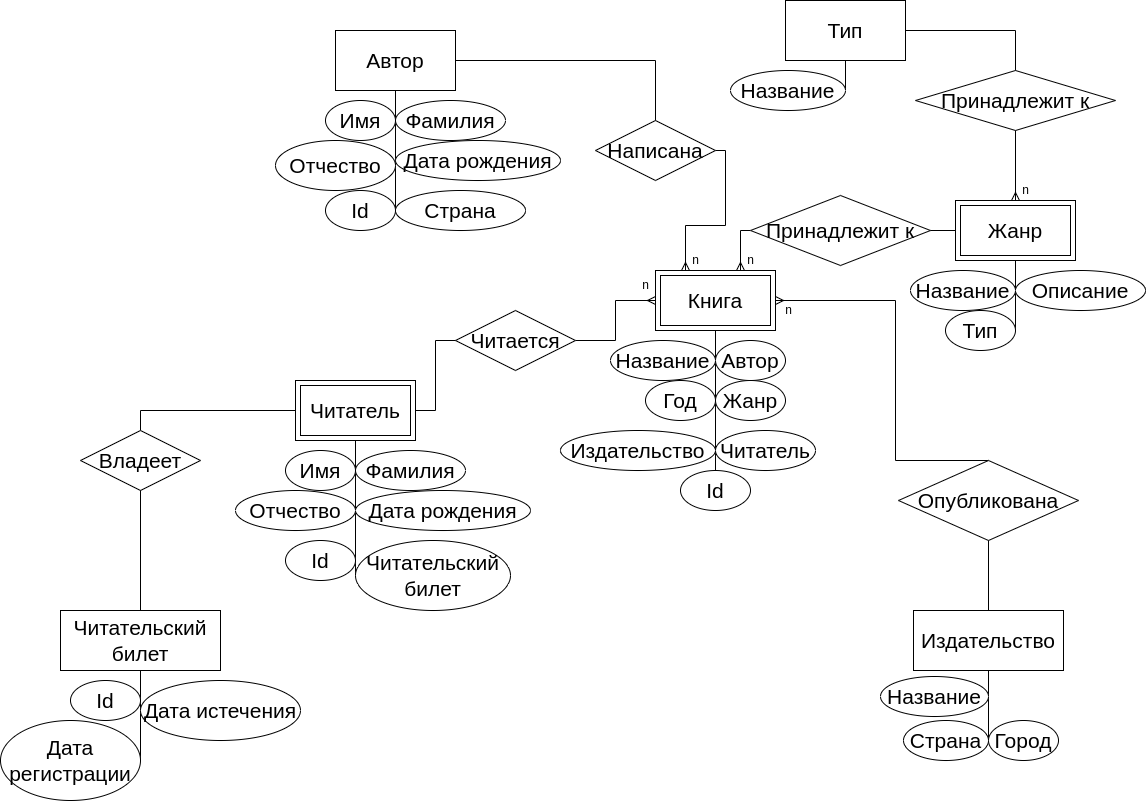

The diagram above was exported from draw.io. Its source (the exported page's mxGraphModel, read from the mxfile embedded in the PNG):
<mxGraphModel dx="2080" dy="783" grid="1" gridSize="10" guides="1" tooltips="1" connect="1" arrows="1" fold="1" page="1" pageScale="1" pageWidth="850" pageHeight="1100" math="0" shadow="0" extFonts="Permanent Marker^https://fonts.googleapis.com/css?family=Permanent+Marker">
  <root>
    <mxCell id="0" />
    <mxCell id="1" parent="0" />
    <mxCell id="0IiMoJCN8cR7kgIcLwYK-24" value="&lt;font style=&quot;font-size: 21px;&quot;&gt;Читатель&lt;/font&gt;" style="rounded=0;whiteSpace=wrap;html=1;" parent="1" vertex="1">
      <mxGeometry x="-315" y="520" width="120" height="60" as="geometry" />
    </mxCell>
    <mxCell id="0IiMoJCN8cR7kgIcLwYK-76" value="" style="rounded=0;whiteSpace=wrap;html=1;fontSize=21;fillColor=none;" parent="1" vertex="1">
      <mxGeometry x="-310" y="525" width="110" height="50" as="geometry" />
    </mxCell>
    <mxCell id="0IiMoJCN8cR7kgIcLwYK-2" value="&lt;font style=&quot;font-size: 21px;&quot;&gt;Книга&lt;/font&gt;" style="rounded=0;whiteSpace=wrap;html=1;" parent="1" vertex="1">
      <mxGeometry x="45" y="410" width="120" height="60" as="geometry" />
    </mxCell>
    <mxCell id="0IiMoJCN8cR7kgIcLwYK-77" value="" style="rounded=0;whiteSpace=wrap;html=1;fontSize=21;fillColor=none;" parent="1" vertex="1">
      <mxGeometry x="50" y="415" width="110" height="50" as="geometry" />
    </mxCell>
    <mxCell id="0IiMoJCN8cR7kgIcLwYK-10" value="Жанр" style="rounded=0;whiteSpace=wrap;html=1;fontSize=21;" parent="1" vertex="1">
      <mxGeometry x="345" y="340" width="120" height="60" as="geometry" />
    </mxCell>
    <mxCell id="0IiMoJCN8cR7kgIcLwYK-81" value="" style="rounded=0;whiteSpace=wrap;html=1;fontSize=21;fillColor=none;" parent="1" vertex="1">
      <mxGeometry x="350" y="345" width="110" height="50" as="geometry" />
    </mxCell>
    <mxCell id="0IiMoJCN8cR7kgIcLwYK-3" value="" style="endArrow=none;html=1;rounded=0;fontSize=21;entryX=0.5;entryY=1;entryDx=0;entryDy=0;exitX=0.5;exitY=0;exitDx=0;exitDy=0;" parent="1" source="0IiMoJCN8cR7kgIcLwYK-34" target="0IiMoJCN8cR7kgIcLwYK-2" edge="1">
      <mxGeometry width="50" height="50" relative="1" as="geometry">
        <mxPoint x="105" y="570" as="sourcePoint" />
        <mxPoint x="155" y="560" as="targetPoint" />
      </mxGeometry>
    </mxCell>
    <mxCell id="0IiMoJCN8cR7kgIcLwYK-4" value="Автор" style="ellipse;whiteSpace=wrap;html=1;fontSize=21;" parent="1" vertex="1">
      <mxGeometry x="105" y="480" width="70" height="40" as="geometry" />
    </mxCell>
    <mxCell id="0IiMoJCN8cR7kgIcLwYK-6" value="Издательство" style="ellipse;whiteSpace=wrap;html=1;fontSize=21;" parent="1" vertex="1">
      <mxGeometry x="-50" y="570" width="155" height="40" as="geometry" />
    </mxCell>
    <mxCell id="0IiMoJCN8cR7kgIcLwYK-7" value="Жанр" style="ellipse;whiteSpace=wrap;html=1;fontSize=21;" parent="1" vertex="1">
      <mxGeometry x="105" y="520" width="70" height="40" as="geometry" />
    </mxCell>
    <mxCell id="0IiMoJCN8cR7kgIcLwYK-8" value="Год" style="ellipse;whiteSpace=wrap;html=1;fontSize=21;" parent="1" vertex="1">
      <mxGeometry x="35" y="520" width="70" height="40" as="geometry" />
    </mxCell>
    <mxCell id="0IiMoJCN8cR7kgIcLwYK-9" value="Название" style="ellipse;whiteSpace=wrap;html=1;fontSize=21;" parent="1" vertex="1">
      <mxGeometry y="480" width="105" height="40" as="geometry" />
    </mxCell>
    <mxCell id="0IiMoJCN8cR7kgIcLwYK-11" value="" style="endArrow=none;html=1;rounded=0;fontSize=21;entryX=0.5;entryY=1;entryDx=0;entryDy=0;exitX=1;exitY=0.5;exitDx=0;exitDy=0;" parent="1" source="0IiMoJCN8cR7kgIcLwYK-15" edge="1">
      <mxGeometry width="50" height="50" relative="1" as="geometry">
        <mxPoint x="405" y="500" as="sourcePoint" />
        <mxPoint x="405" y="400" as="targetPoint" />
      </mxGeometry>
    </mxCell>
    <mxCell id="0IiMoJCN8cR7kgIcLwYK-12" value="Описание" style="ellipse;whiteSpace=wrap;html=1;fontSize=21;" parent="1" vertex="1">
      <mxGeometry x="405" y="410" width="130" height="40" as="geometry" />
    </mxCell>
    <mxCell id="0IiMoJCN8cR7kgIcLwYK-15" value="Тип" style="ellipse;whiteSpace=wrap;html=1;fontSize=21;" parent="1" vertex="1">
      <mxGeometry x="335" y="450" width="70" height="40" as="geometry" />
    </mxCell>
    <mxCell id="0IiMoJCN8cR7kgIcLwYK-16" value="Название" style="ellipse;whiteSpace=wrap;html=1;fontSize=21;" parent="1" vertex="1">
      <mxGeometry x="300" y="410" width="105" height="40" as="geometry" />
    </mxCell>
    <mxCell id="0IiMoJCN8cR7kgIcLwYK-17" value="Тип" style="rounded=0;whiteSpace=wrap;html=1;fontSize=21;" parent="1" vertex="1">
      <mxGeometry x="175" y="140" width="120" height="60" as="geometry" />
    </mxCell>
    <mxCell id="0IiMoJCN8cR7kgIcLwYK-18" value="" style="endArrow=none;html=1;rounded=0;fontSize=21;entryX=0.5;entryY=1;entryDx=0;entryDy=0;exitX=1;exitY=0.5;exitDx=0;exitDy=0;" parent="1" source="0IiMoJCN8cR7kgIcLwYK-23" edge="1">
      <mxGeometry width="50" height="50" relative="1" as="geometry">
        <mxPoint x="235" y="300" as="sourcePoint" />
        <mxPoint x="235" y="200" as="targetPoint" />
      </mxGeometry>
    </mxCell>
    <mxCell id="0IiMoJCN8cR7kgIcLwYK-23" value="Название" style="ellipse;whiteSpace=wrap;html=1;fontSize=21;" parent="1" vertex="1">
      <mxGeometry x="120" y="210" width="115" height="40" as="geometry" />
    </mxCell>
    <mxCell id="0IiMoJCN8cR7kgIcLwYK-25" value="" style="endArrow=none;html=1;rounded=0;fontSize=21;entryX=0.5;entryY=1;entryDx=0;entryDy=0;exitX=0;exitY=0.5;exitDx=0;exitDy=0;" parent="1" source="0IiMoJCN8cR7kgIcLwYK-27" target="0IiMoJCN8cR7kgIcLwYK-24" edge="1">
      <mxGeometry width="50" height="50" relative="1" as="geometry">
        <mxPoint x="-255" y="700" as="sourcePoint" />
        <mxPoint x="-205" y="670" as="targetPoint" />
      </mxGeometry>
    </mxCell>
    <mxCell id="0IiMoJCN8cR7kgIcLwYK-26" value="Фамилия" style="ellipse;whiteSpace=wrap;html=1;fontSize=21;" parent="1" vertex="1">
      <mxGeometry x="-255" y="590" width="110" height="40" as="geometry" />
    </mxCell>
    <mxCell id="0IiMoJCN8cR7kgIcLwYK-27" value="Читательский билет" style="ellipse;whiteSpace=wrap;html=1;fontSize=21;" parent="1" vertex="1">
      <mxGeometry x="-255" y="680" width="155" height="70" as="geometry" />
    </mxCell>
    <mxCell id="0IiMoJCN8cR7kgIcLwYK-28" value="Дата рождения" style="ellipse;whiteSpace=wrap;html=1;fontSize=21;" parent="1" vertex="1">
      <mxGeometry x="-255" y="630" width="175" height="40" as="geometry" />
    </mxCell>
    <mxCell id="0IiMoJCN8cR7kgIcLwYK-29" value="Отчество" style="ellipse;whiteSpace=wrap;html=1;fontSize=21;" parent="1" vertex="1">
      <mxGeometry x="-375" y="630" width="120" height="40" as="geometry" />
    </mxCell>
    <mxCell id="0IiMoJCN8cR7kgIcLwYK-30" value="Имя" style="ellipse;whiteSpace=wrap;html=1;fontSize=21;" parent="1" vertex="1">
      <mxGeometry x="-325" y="590" width="70" height="40" as="geometry" />
    </mxCell>
    <mxCell id="0IiMoJCN8cR7kgIcLwYK-33" value="Читатель" style="ellipse;whiteSpace=wrap;html=1;fontSize=21;" parent="1" vertex="1">
      <mxGeometry x="105" y="570" width="100" height="40" as="geometry" />
    </mxCell>
    <mxCell id="0IiMoJCN8cR7kgIcLwYK-34" value="Id" style="ellipse;whiteSpace=wrap;html=1;fontSize=21;" parent="1" vertex="1">
      <mxGeometry x="70" y="610" width="70" height="40" as="geometry" />
    </mxCell>
    <mxCell id="0IiMoJCN8cR7kgIcLwYK-36" value="Id" style="ellipse;whiteSpace=wrap;html=1;fontSize=21;" parent="1" vertex="1">
      <mxGeometry x="-325" y="680" width="70" height="40" as="geometry" />
    </mxCell>
    <mxCell id="0IiMoJCN8cR7kgIcLwYK-37" value="&lt;font style=&quot;font-size: 21px;&quot;&gt;Читательский билет&lt;/font&gt;" style="rounded=0;whiteSpace=wrap;html=1;" parent="1" vertex="1">
      <mxGeometry x="-550" y="750" width="160" height="60" as="geometry" />
    </mxCell>
    <mxCell id="0IiMoJCN8cR7kgIcLwYK-38" value="" style="endArrow=none;html=1;rounded=0;fontSize=21;entryX=0.5;entryY=1;entryDx=0;entryDy=0;exitX=1;exitY=0.5;exitDx=0;exitDy=0;" parent="1" source="0IiMoJCN8cR7kgIcLwYK-42" target="0IiMoJCN8cR7kgIcLwYK-37" edge="1">
      <mxGeometry width="50" height="50" relative="1" as="geometry">
        <mxPoint x="-470" y="950.0000000000002" as="sourcePoint" />
        <mxPoint x="-420" y="900" as="targetPoint" />
      </mxGeometry>
    </mxCell>
    <mxCell id="0IiMoJCN8cR7kgIcLwYK-39" value="Дата истечения" style="ellipse;whiteSpace=wrap;html=1;fontSize=21;" parent="1" vertex="1">
      <mxGeometry x="-470" y="820" width="160" height="60" as="geometry" />
    </mxCell>
    <mxCell id="0IiMoJCN8cR7kgIcLwYK-42" value="Дата регистрации" style="ellipse;whiteSpace=wrap;html=1;fontSize=21;" parent="1" vertex="1">
      <mxGeometry x="-610" y="860" width="140" height="80" as="geometry" />
    </mxCell>
    <mxCell id="0IiMoJCN8cR7kgIcLwYK-43" value="Id" style="ellipse;whiteSpace=wrap;html=1;fontSize=21;" parent="1" vertex="1">
      <mxGeometry x="-540" y="820" width="70" height="40" as="geometry" />
    </mxCell>
    <mxCell id="0IiMoJCN8cR7kgIcLwYK-46" value="&lt;span style=&quot;font-size: 21px;&quot;&gt;Автор&lt;/span&gt;" style="rounded=0;whiteSpace=wrap;html=1;" parent="1" vertex="1">
      <mxGeometry x="-275" y="170" width="120" height="60" as="geometry" />
    </mxCell>
    <mxCell id="0IiMoJCN8cR7kgIcLwYK-47" value="" style="endArrow=none;html=1;rounded=0;fontSize=21;entryX=0.5;entryY=1;entryDx=0;entryDy=0;exitX=1;exitY=0.5;exitDx=0;exitDy=0;" parent="1" target="0IiMoJCN8cR7kgIcLwYK-46" edge="1">
      <mxGeometry width="50" height="50" relative="1" as="geometry">
        <mxPoint x="-215" y="350" as="sourcePoint" />
        <mxPoint x="-165" y="320" as="targetPoint" />
      </mxGeometry>
    </mxCell>
    <mxCell id="0IiMoJCN8cR7kgIcLwYK-48" value="Фамилия" style="ellipse;whiteSpace=wrap;html=1;fontSize=21;" parent="1" vertex="1">
      <mxGeometry x="-215" y="240" width="110" height="40" as="geometry" />
    </mxCell>
    <mxCell id="0IiMoJCN8cR7kgIcLwYK-49" value="Страна" style="ellipse;whiteSpace=wrap;html=1;fontSize=21;" parent="1" vertex="1">
      <mxGeometry x="-215" y="330" width="130" height="40" as="geometry" />
    </mxCell>
    <mxCell id="0IiMoJCN8cR7kgIcLwYK-50" value="Дата рождения" style="ellipse;whiteSpace=wrap;html=1;fontSize=21;" parent="1" vertex="1">
      <mxGeometry x="-215" y="280" width="165" height="40" as="geometry" />
    </mxCell>
    <mxCell id="0IiMoJCN8cR7kgIcLwYK-51" value="Отчество" style="ellipse;whiteSpace=wrap;html=1;fontSize=21;" parent="1" vertex="1">
      <mxGeometry x="-335" y="280" width="120" height="50" as="geometry" />
    </mxCell>
    <mxCell id="0IiMoJCN8cR7kgIcLwYK-52" value="Имя" style="ellipse;whiteSpace=wrap;html=1;fontSize=21;" parent="1" vertex="1">
      <mxGeometry x="-285" y="240" width="70" height="40" as="geometry" />
    </mxCell>
    <mxCell id="0IiMoJCN8cR7kgIcLwYK-53" value="Id" style="ellipse;whiteSpace=wrap;html=1;fontSize=21;" parent="1" vertex="1">
      <mxGeometry x="-285" y="330" width="70" height="40" as="geometry" />
    </mxCell>
    <mxCell id="0IiMoJCN8cR7kgIcLwYK-54" value="&lt;font style=&quot;font-size: 21px;&quot;&gt;Издательство&lt;/font&gt;" style="rounded=0;whiteSpace=wrap;html=1;" parent="1" vertex="1">
      <mxGeometry x="303" y="750" width="150" height="60" as="geometry" />
    </mxCell>
    <mxCell id="0IiMoJCN8cR7kgIcLwYK-55" value="" style="endArrow=none;html=1;rounded=0;fontSize=21;entryX=0.5;entryY=1;entryDx=0;entryDy=0;exitX=1;exitY=0.5;exitDx=0;exitDy=0;" parent="1" source="0IiMoJCN8cR7kgIcLwYK-59" target="0IiMoJCN8cR7kgIcLwYK-54" edge="1">
      <mxGeometry width="50" height="50" relative="1" as="geometry">
        <mxPoint x="378" y="949.9999999999998" as="sourcePoint" />
        <mxPoint x="428" y="900" as="targetPoint" />
      </mxGeometry>
    </mxCell>
    <mxCell id="0IiMoJCN8cR7kgIcLwYK-58" value="Город" style="ellipse;whiteSpace=wrap;html=1;fontSize=21;" parent="1" vertex="1">
      <mxGeometry x="378" y="860" width="70" height="40" as="geometry" />
    </mxCell>
    <mxCell id="0IiMoJCN8cR7kgIcLwYK-59" value="Страна" style="ellipse;whiteSpace=wrap;html=1;fontSize=21;" parent="1" vertex="1">
      <mxGeometry x="293" y="860" width="85" height="40" as="geometry" />
    </mxCell>
    <mxCell id="0IiMoJCN8cR7kgIcLwYK-60" value="Название" style="ellipse;whiteSpace=wrap;html=1;fontSize=21;" parent="1" vertex="1">
      <mxGeometry x="270" y="816" width="108" height="40" as="geometry" />
    </mxCell>
    <mxCell id="0IiMoJCN8cR7kgIcLwYK-72" value="" style="edgeStyle=orthogonalEdgeStyle;fontSize=12;html=1;endArrow=ERmany;rounded=0;exitX=1;exitY=0.5;exitDx=0;exitDy=0;entryX=0;entryY=0.5;entryDx=0;entryDy=0;startArrow=none;" parent="1" source="0IiMoJCN8cR7kgIcLwYK-63" target="0IiMoJCN8cR7kgIcLwYK-2" edge="1">
      <mxGeometry width="100" height="100" relative="1" as="geometry">
        <mxPoint x="105" y="600" as="sourcePoint" />
        <mxPoint x="205" y="500" as="targetPoint" />
      </mxGeometry>
    </mxCell>
    <mxCell id="0IiMoJCN8cR7kgIcLwYK-63" value="Читается" style="shape=rhombus;perimeter=rhombusPerimeter;whiteSpace=wrap;html=1;align=center;fontSize=21;" parent="1" vertex="1">
      <mxGeometry x="-155" y="450" width="120" height="60" as="geometry" />
    </mxCell>
    <mxCell id="0IiMoJCN8cR7kgIcLwYK-73" value="" style="edgeStyle=orthogonalEdgeStyle;fontSize=12;html=1;endArrow=none;rounded=0;exitX=1;exitY=0.5;exitDx=0;exitDy=0;entryX=0;entryY=0.5;entryDx=0;entryDy=0;" parent="1" source="0IiMoJCN8cR7kgIcLwYK-24" target="0IiMoJCN8cR7kgIcLwYK-63" edge="1">
      <mxGeometry width="100" height="100" relative="1" as="geometry">
        <mxPoint x="-195" y="550" as="sourcePoint" />
        <mxPoint x="45.000000000000455" y="440" as="targetPoint" />
      </mxGeometry>
    </mxCell>
    <mxCell id="0IiMoJCN8cR7kgIcLwYK-74" value="" style="endArrow=none;html=1;rounded=0;fontSize=21;exitX=0.5;exitY=0;exitDx=0;exitDy=0;entryX=0;entryY=0.5;entryDx=0;entryDy=0;edgeStyle=orthogonalEdgeStyle;startArrow=none;" parent="1" source="0IiMoJCN8cR7kgIcLwYK-69" target="0IiMoJCN8cR7kgIcLwYK-24" edge="1">
      <mxGeometry relative="1" as="geometry">
        <mxPoint x="75" y="550" as="sourcePoint" />
        <mxPoint x="235" y="550" as="targetPoint" />
      </mxGeometry>
    </mxCell>
    <mxCell id="0IiMoJCN8cR7kgIcLwYK-69" value="Владеет" style="shape=rhombus;perimeter=rhombusPerimeter;whiteSpace=wrap;html=1;align=center;fontSize=21;" parent="1" vertex="1">
      <mxGeometry x="-530" y="570" width="120" height="60" as="geometry" />
    </mxCell>
    <mxCell id="0IiMoJCN8cR7kgIcLwYK-75" value="" style="endArrow=none;html=1;rounded=0;fontSize=21;exitX=0.5;exitY=0;exitDx=0;exitDy=0;entryX=0.5;entryY=1;entryDx=0;entryDy=0;edgeStyle=orthogonalEdgeStyle;" parent="1" source="0IiMoJCN8cR7kgIcLwYK-37" target="0IiMoJCN8cR7kgIcLwYK-69" edge="1">
      <mxGeometry relative="1" as="geometry">
        <mxPoint x="-470" y="750" as="sourcePoint" />
        <mxPoint x="-315" y="550" as="targetPoint" />
      </mxGeometry>
    </mxCell>
    <mxCell id="0IiMoJCN8cR7kgIcLwYK-78" value="" style="edgeStyle=orthogonalEdgeStyle;fontSize=12;html=1;endArrow=ERmany;rounded=0;exitX=0;exitY=0.5;exitDx=0;exitDy=0;startArrow=none;" parent="1" source="0IiMoJCN8cR7kgIcLwYK-79" edge="1">
      <mxGeometry width="100" height="100" relative="1" as="geometry">
        <mxPoint x="105" y="600" as="sourcePoint" />
        <mxPoint x="130" y="410" as="targetPoint" />
      </mxGeometry>
    </mxCell>
    <mxCell id="0IiMoJCN8cR7kgIcLwYK-79" value="Принадлежит к" style="shape=rhombus;perimeter=rhombusPerimeter;whiteSpace=wrap;html=1;align=center;fontSize=21;fillColor=default;" parent="1" vertex="1">
      <mxGeometry x="140" y="335" width="180" height="70" as="geometry" />
    </mxCell>
    <mxCell id="0IiMoJCN8cR7kgIcLwYK-80" value="" style="edgeStyle=orthogonalEdgeStyle;fontSize=12;html=1;endArrow=none;rounded=0;exitX=0;exitY=0.5;exitDx=0;exitDy=0;entryX=1;entryY=0.5;entryDx=0;entryDy=0;" parent="1" source="0IiMoJCN8cR7kgIcLwYK-10" target="0IiMoJCN8cR7kgIcLwYK-79" edge="1">
      <mxGeometry width="100" height="100" relative="1" as="geometry">
        <mxPoint x="344.99999999999955" y="370" as="sourcePoint" />
        <mxPoint x="160.00000000000045" y="440" as="targetPoint" />
      </mxGeometry>
    </mxCell>
    <mxCell id="0IiMoJCN8cR7kgIcLwYK-82" value="" style="edgeStyle=orthogonalEdgeStyle;fontSize=12;html=1;endArrow=ERmany;rounded=0;exitX=0.5;exitY=1;exitDx=0;exitDy=0;entryX=0.5;entryY=0;entryDx=0;entryDy=0;startArrow=none;" parent="1" source="0IiMoJCN8cR7kgIcLwYK-83" target="0IiMoJCN8cR7kgIcLwYK-10" edge="1">
      <mxGeometry width="100" height="100" relative="1" as="geometry">
        <mxPoint x="105" y="600" as="sourcePoint" />
        <mxPoint x="205" y="500" as="targetPoint" />
      </mxGeometry>
    </mxCell>
    <mxCell id="0IiMoJCN8cR7kgIcLwYK-83" value="Принадлежит к" style="shape=rhombus;perimeter=rhombusPerimeter;whiteSpace=wrap;html=1;align=center;fontSize=21;fillColor=default;" parent="1" vertex="1">
      <mxGeometry x="305" y="210" width="200" height="60" as="geometry" />
    </mxCell>
    <mxCell id="0IiMoJCN8cR7kgIcLwYK-84" value="" style="edgeStyle=orthogonalEdgeStyle;fontSize=12;html=1;endArrow=none;rounded=0;exitX=1;exitY=0.5;exitDx=0;exitDy=0;entryX=0.5;entryY=0;entryDx=0;entryDy=0;" parent="1" source="0IiMoJCN8cR7kgIcLwYK-17" target="0IiMoJCN8cR7kgIcLwYK-83" edge="1">
      <mxGeometry width="100" height="100" relative="1" as="geometry">
        <mxPoint x="294.99999999999955" y="170" as="sourcePoint" />
        <mxPoint x="404.99999999999955" y="340" as="targetPoint" />
      </mxGeometry>
    </mxCell>
    <mxCell id="0IiMoJCN8cR7kgIcLwYK-85" value="" style="edgeStyle=orthogonalEdgeStyle;fontSize=12;html=1;endArrow=ERmany;rounded=0;exitX=0.5;exitY=0;exitDx=0;exitDy=0;entryX=1;entryY=0.5;entryDx=0;entryDy=0;startArrow=none;" parent="1" source="0IiMoJCN8cR7kgIcLwYK-86" target="0IiMoJCN8cR7kgIcLwYK-2" edge="1">
      <mxGeometry width="100" height="100" relative="1" as="geometry">
        <mxPoint x="105" y="600" as="sourcePoint" />
        <mxPoint x="205" y="500" as="targetPoint" />
        <Array as="points">
          <mxPoint x="285" y="600" />
          <mxPoint x="285" y="440" />
        </Array>
      </mxGeometry>
    </mxCell>
    <mxCell id="0IiMoJCN8cR7kgIcLwYK-86" value="Опубликована" style="shape=rhombus;perimeter=rhombusPerimeter;whiteSpace=wrap;html=1;align=center;fontSize=21;fillColor=default;" parent="1" vertex="1">
      <mxGeometry x="288" y="600" width="180" height="80" as="geometry" />
    </mxCell>
    <mxCell id="0IiMoJCN8cR7kgIcLwYK-91" value="" style="edgeStyle=orthogonalEdgeStyle;fontSize=12;html=1;endArrow=none;rounded=0;exitX=0.5;exitY=0;exitDx=0;exitDy=0;entryX=0.5;entryY=1;entryDx=0;entryDy=0;startArrow=none;" parent="1" source="0IiMoJCN8cR7kgIcLwYK-54" target="0IiMoJCN8cR7kgIcLwYK-86" edge="1">
      <mxGeometry width="100" height="100" relative="1" as="geometry">
        <mxPoint x="389.99999999999955" y="750" as="sourcePoint" />
        <mxPoint x="165.00000000000045" y="440" as="targetPoint" />
        <Array as="points" />
      </mxGeometry>
    </mxCell>
    <mxCell id="0IiMoJCN8cR7kgIcLwYK-92" value="" style="edgeStyle=orthogonalEdgeStyle;fontSize=12;html=1;endArrow=ERmany;rounded=0;exitX=1;exitY=0.5;exitDx=0;exitDy=0;entryX=0.25;entryY=0;entryDx=0;entryDy=0;startArrow=none;" parent="1" source="0IiMoJCN8cR7kgIcLwYK-93" target="0IiMoJCN8cR7kgIcLwYK-2" edge="1">
      <mxGeometry width="100" height="100" relative="1" as="geometry">
        <mxPoint x="105" y="680" as="sourcePoint" />
        <mxPoint x="205" y="580" as="targetPoint" />
      </mxGeometry>
    </mxCell>
    <mxCell id="0IiMoJCN8cR7kgIcLwYK-93" value="Написана" style="shape=rhombus;perimeter=rhombusPerimeter;whiteSpace=wrap;html=1;align=center;fontSize=21;fillColor=default;" parent="1" vertex="1">
      <mxGeometry x="-15" y="260" width="120" height="60" as="geometry" />
    </mxCell>
    <mxCell id="0IiMoJCN8cR7kgIcLwYK-94" value="" style="edgeStyle=orthogonalEdgeStyle;fontSize=12;html=1;endArrow=none;rounded=0;exitX=1;exitY=0.5;exitDx=0;exitDy=0;entryX=0.5;entryY=0;entryDx=0;entryDy=0;" parent="1" source="0IiMoJCN8cR7kgIcLwYK-46" target="0IiMoJCN8cR7kgIcLwYK-93" edge="1">
      <mxGeometry width="100" height="100" relative="1" as="geometry">
        <mxPoint x="-155" y="200" as="sourcePoint" />
        <mxPoint x="75.00000000000045" y="410" as="targetPoint" />
      </mxGeometry>
    </mxCell>
    <mxCell id="4r8f_JP4tIJviZcLQbZu-1" value="n" style="text;html=1;align=center;verticalAlign=middle;resizable=0;points=[];autosize=1;strokeColor=none;fillColor=none;" vertex="1" parent="1">
      <mxGeometry x="400" y="315" width="30" height="30" as="geometry" />
    </mxCell>
    <mxCell id="4r8f_JP4tIJviZcLQbZu-2" value="n" style="text;html=1;align=center;verticalAlign=middle;resizable=0;points=[];autosize=1;strokeColor=none;fillColor=none;" vertex="1" parent="1">
      <mxGeometry x="162.5" y="435" width="30" height="30" as="geometry" />
    </mxCell>
    <mxCell id="4r8f_JP4tIJviZcLQbZu-3" value="n" style="text;html=1;align=center;verticalAlign=middle;resizable=0;points=[];autosize=1;strokeColor=none;fillColor=none;" vertex="1" parent="1">
      <mxGeometry x="125" y="385" width="30" height="30" as="geometry" />
    </mxCell>
    <mxCell id="4r8f_JP4tIJviZcLQbZu-4" value="n" style="text;html=1;align=center;verticalAlign=middle;resizable=0;points=[];autosize=1;strokeColor=none;fillColor=none;" vertex="1" parent="1">
      <mxGeometry x="70" y="385" width="30" height="30" as="geometry" />
    </mxCell>
    <mxCell id="4r8f_JP4tIJviZcLQbZu-5" value="n" style="text;html=1;align=center;verticalAlign=middle;resizable=0;points=[];autosize=1;strokeColor=none;fillColor=none;" vertex="1" parent="1">
      <mxGeometry x="20" y="410" width="30" height="30" as="geometry" />
    </mxCell>
  </root>
</mxGraphModel>